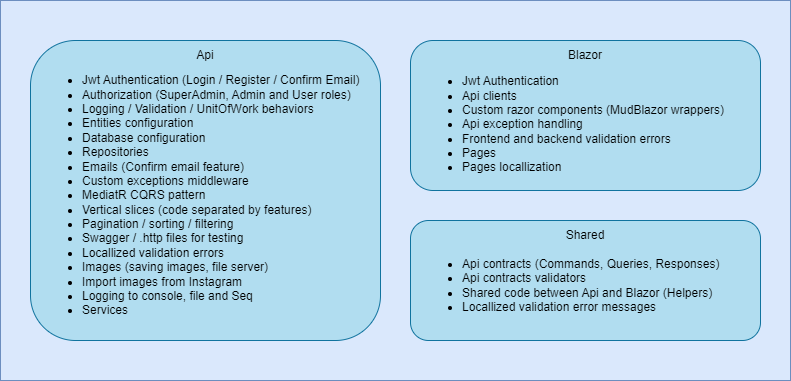

The diagram above was exported from draw.io. Its source (the exported page's mxGraphModel, read from the mxfile embedded in the PNG):
<mxGraphModel dx="1434" dy="738" grid="1" gridSize="10" guides="1" tooltips="1" connect="1" arrows="1" fold="1" page="1" pageScale="1" pageWidth="900" pageHeight="1600" math="0" shadow="0">
  <root>
    <mxCell id="0" />
    <mxCell id="1" parent="0" />
    <mxCell id="BVouxYWnViqfbmxueGc--1" value="" style="rounded=0;whiteSpace=wrap;html=1;fillColor=#dae8fc;strokeColor=#6c8ebf;" vertex="1" parent="1">
      <mxGeometry x="60" y="400" width="790" height="380" as="geometry" />
    </mxCell>
    <mxCell id="BVouxYWnViqfbmxueGc--7" value="" style="rounded=1;whiteSpace=wrap;html=1;labelBackgroundColor=none;fillColor=#b1ddf0;strokeColor=#10739e;shadow=0;glass=0;" vertex="1" parent="1">
      <mxGeometry x="470" y="620" width="350" height="120" as="geometry" />
    </mxCell>
    <mxCell id="BVouxYWnViqfbmxueGc--11" value="Shared" style="text;html=1;strokeColor=none;fillColor=none;align=center;verticalAlign=middle;whiteSpace=wrap;rounded=0;" vertex="1" parent="1">
      <mxGeometry x="615" y="620" width="60" height="30" as="geometry" />
    </mxCell>
    <mxCell id="BVouxYWnViqfbmxueGc--13" value="&lt;ul&gt;&lt;li&gt;Api contracts (Commands, Queries, Responses)&lt;/li&gt;&lt;li&gt;Api contracts validators&lt;/li&gt;&lt;li&gt;Shared code between Api and Blazor (Helpers)&lt;/li&gt;&lt;li&gt;Locallized validation error messages&lt;/li&gt;&lt;/ul&gt;" style="text;html=1;strokeColor=none;fillColor=none;align=left;verticalAlign=middle;whiteSpace=wrap;rounded=0;" vertex="1" parent="1">
      <mxGeometry x="480" y="650" width="330" height="70" as="geometry" />
    </mxCell>
    <mxCell id="BVouxYWnViqfbmxueGc--14" value="" style="rounded=1;whiteSpace=wrap;html=1;labelBackgroundColor=none;fillColor=#b1ddf0;strokeColor=#10739e;shadow=0;glass=0;" vertex="1" parent="1">
      <mxGeometry x="90" y="440" width="350" height="300" as="geometry" />
    </mxCell>
    <mxCell id="BVouxYWnViqfbmxueGc--15" value="Api" style="text;html=1;strokeColor=none;fillColor=none;align=center;verticalAlign=middle;whiteSpace=wrap;rounded=0;" vertex="1" parent="1">
      <mxGeometry x="235" y="440" width="60" height="30" as="geometry" />
    </mxCell>
    <mxCell id="BVouxYWnViqfbmxueGc--16" value="&lt;ul&gt;&lt;li&gt;Jwt Authentication (Login / Register / Confirm Email)&lt;/li&gt;&lt;li&gt;Authorization (SuperAdmin, Admin and User roles)&lt;/li&gt;&lt;li&gt;Logging / Validation / UnitOfWork behaviors&lt;/li&gt;&lt;li&gt;Entities configuration&lt;/li&gt;&lt;li&gt;Database configuration&lt;/li&gt;&lt;li&gt;Repositories&lt;/li&gt;&lt;li&gt;Emails (Confirm email feature)&lt;/li&gt;&lt;li&gt;Custom exceptions middleware&lt;/li&gt;&lt;li&gt;MediatR CQRS pattern&lt;/li&gt;&lt;li&gt;Vertical slices (code separated by features)&lt;/li&gt;&lt;li&gt;Pagination / sorting / filtering&lt;/li&gt;&lt;li&gt;Swagger / .http files for testing&lt;/li&gt;&lt;li&gt;Locallized validation errors&lt;/li&gt;&lt;li&gt;Images (saving images, file server)&lt;/li&gt;&lt;li&gt;Import images from Instagram&lt;/li&gt;&lt;li&gt;Logging to console, file and Seq&lt;/li&gt;&lt;li&gt;Services&lt;/li&gt;&lt;/ul&gt;" style="text;html=1;strokeColor=none;fillColor=none;align=left;verticalAlign=middle;whiteSpace=wrap;rounded=0;" vertex="1" parent="1">
      <mxGeometry x="100" y="451.5" width="330" height="287" as="geometry" />
    </mxCell>
    <mxCell id="BVouxYWnViqfbmxueGc--18" value="" style="rounded=1;whiteSpace=wrap;html=1;labelBackgroundColor=none;fillColor=#b1ddf0;strokeColor=#10739e;shadow=0;glass=0;" vertex="1" parent="1">
      <mxGeometry x="470" y="440" width="350" height="150" as="geometry" />
    </mxCell>
    <mxCell id="BVouxYWnViqfbmxueGc--19" value="Blazor" style="text;html=1;strokeColor=none;fillColor=none;align=center;verticalAlign=middle;whiteSpace=wrap;rounded=0;" vertex="1" parent="1">
      <mxGeometry x="615" y="440" width="60" height="30" as="geometry" />
    </mxCell>
    <mxCell id="BVouxYWnViqfbmxueGc--20" value="&lt;ul&gt;&lt;li&gt;Jwt Authentication&lt;/li&gt;&lt;li&gt;Api clients&lt;/li&gt;&lt;li&gt;Custom razor components (MudBlazor wrappers)&lt;/li&gt;&lt;li&gt;Api exception handling&lt;/li&gt;&lt;li&gt;Frontend&amp;nbsp;and backend validation errors&lt;/li&gt;&lt;li&gt;Pages&lt;/li&gt;&lt;li&gt;Pages locallization&lt;/li&gt;&lt;/ul&gt;" style="text;html=1;strokeColor=none;fillColor=none;align=left;verticalAlign=middle;whiteSpace=wrap;rounded=0;" vertex="1" parent="1">
      <mxGeometry x="480" y="459" width="310" height="130" as="geometry" />
    </mxCell>
  </root>
</mxGraphModel>